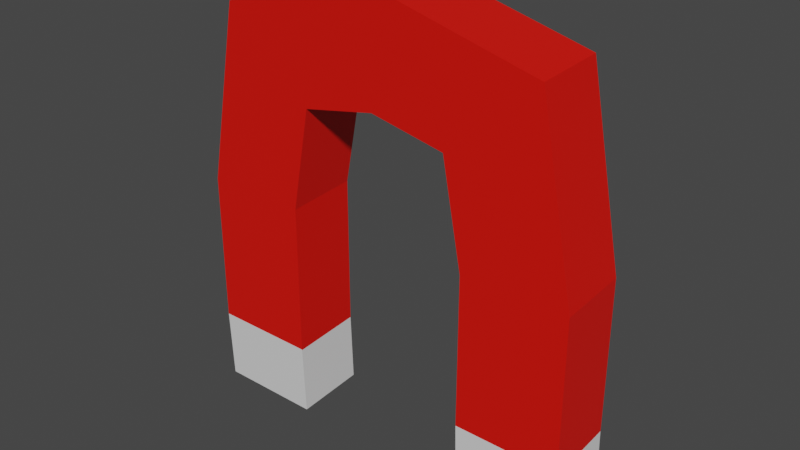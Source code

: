 # Source: Magnet.blend  (saved by Blender 3.6.13; exported with 4.5.12 LTS)
import bpy
from mathutils import Matrix  # noqa: F401  (used for matrix-valued properties, if any)

bpy.ops.wm.read_factory_settings(use_empty=True)
scene = bpy.context.scene
scene.name = 'Scene'

# ---- collections
col_collection = bpy.data.collections.new('Collection'); scene.collection.children.link(col_collection)

# ---- materials (node trees are filled in below, after node groups)
mat_magnet_body = bpy.data.materials.new('Magnet Body')
mat_magnet_body.use_transparent_shadow = False
mat_magnet_lower = bpy.data.materials.new('Magnet Lower')
mat_magnet_lower.use_transparent_shadow = False

# ---- material node trees
mat_magnet_body.use_nodes = True; mat_magnet_body.node_tree.nodes.clear()
_N = mat_magnet_body.node_tree.nodes; _L = mat_magnet_body.node_tree.links
n0 = _N.new('ShaderNodeBsdfPrincipled'); n0.name = 'Principled BSDF'; n0.location = (10, 300)
n0.distribution = 'GGX'
n0.subsurface_method = 'RANDOM_WALK_SKIN'
n0.inputs[0].default_value = (0.8, 0.004787, 0.0, 1.0)
n0.inputs[3].default_value = 1.45
n0.inputs[27].default_value = (0.0, 0.0, 0.0, 1.0)
n0.inputs[28].default_value = 1.0
n1 = _N.new('ShaderNodeOutputMaterial'); n1.name = 'Material Output'; n1.location = (300, 300)
_L.new(n0.outputs[0], n1.inputs[0])
n1.is_active_output = True
mat_magnet_lower.use_nodes = True; mat_magnet_lower.node_tree.nodes.clear()
_N = mat_magnet_lower.node_tree.nodes; _L = mat_magnet_lower.node_tree.links
n0 = _N.new('ShaderNodeBsdfPrincipled'); n0.name = 'Principled BSDF'; n0.location = (10, 300)
n0.distribution = 'GGX'
n0.subsurface_method = 'RANDOM_WALK_SKIN'
n0.inputs[3].default_value = 1.45
n0.inputs[27].default_value = (0.0, 0.0, 0.0, 1.0)
n0.inputs[28].default_value = 1.0
n1 = _N.new('ShaderNodeOutputMaterial'); n1.name = 'Material Output'; n1.location = (300, 300)
_L.new(n0.outputs[0], n1.inputs[0])
n1.is_active_output = True

# ---- world
world_world = bpy.data.worlds.new('World'); scene.world = world_world
world_world.use_nodes = True; world_world.node_tree.nodes.clear()
_N = world_world.node_tree.nodes; _L = world_world.node_tree.links
n0 = _N.new('ShaderNodeOutputWorld'); n0.name = 'World Output'; n0.location = (300, 300)
n1 = _N.new('ShaderNodeBackground'); n1.name = 'Background'; n1.location = (10, 300)
n1.inputs[0].default_value = (0.05088, 0.05088, 0.05088, 1.0)
_L.new(n1.outputs[0], n0.inputs[0])
n0.is_active_output = True
world_world.color = (0.05088, 0.05088, 0.05088)
world_world.use_sun_shadow = False
world_world.sun_shadow_jitter_overblur = 0.0

# ---- meshes
me_plane = bpy.data.meshes.new('Plane')
me_plane.from_pydata([(-1.354, -1.04, -3.63e-09), (0.0, 1.522, 1.422e-07), (-1.354, 0.005625, 3.809e-08), (-1.112, 1.242, 1.168e-07), (-0.6396, -1.04, -3.63e-09), (-0.6396, 0.001048, -4.914e-08), (-0.5061, 0.7033, -1.886e-08), (0.0, 0.8034, -9.786e-09), (1.354, -1.04, -3.63e-09), (1.354, 0.005625, 3.809e-08), (1.112, 1.242, 1.168e-07), (0.6396, -1.04, -3.63e-09), (0.6396, 0.001048, -4.914e-08), (0.5061, 0.7033, -1.886e-08), (-1.341, -0.01276, 0.4939), (-1.341, -1.058, 0.4939), (-0.6273, -1.058, 0.4939), (0.01236, 1.504, 0.4939), (-1.1, 1.223, 0.4939), (-0.6273, -0.01733, 0.4939), (-0.4938, 0.6849, 0.4939), (0.01236, 0.785, 0.4939), (1.366, -0.01276, 0.4939), (1.366, -1.058, 0.4939), (0.652, -1.058, 0.4939), (1.124, 1.223, 0.4939), (0.652, -0.01733, 0.4939), (0.5185, 0.6849, 0.4939), (1.366, -1.556, 0.4754), (0.652, -1.556, 0.4754), (1.366, -1.058, 0.4939), (0.652, -1.058, 0.4939), (1.366, -1.556, 0.4754), (0.652, -1.556, 0.4754)], [], [(2, 3, 1, 7, 6, 5, 4, 0), (9, 8, 11, 12, 13, 7, 1, 10), (14, 15, 16, 19, 20, 21, 17, 18), (22, 25, 17, 21, 27, 26, 24, 23), (13, 27, 21, 7), (7, 21, 20, 6), (1, 17, 25, 10), (0, 15, 14, 2), (9, 22, 23, 8), (3, 18, 17, 1), (10, 25, 22, 9), (2, 14, 18, 3), (11, 24, 26, 12), (5, 19, 16, 4), (12, 26, 27, 13), (6, 20, 19, 5), (24, 31, 30, 23), (29, 33, 31, 24), (28, 32, 33, 29), (23, 30, 32, 28)])
_uv = me_plane.uv_layers.new(name='UVMap')
_uv.uv.foreach_set('vector', [0.4624, 0.259, 0.4212, 0.04787, 0.2312, -2.036e-08, 0.2312, 0.1227, 0.3177, 0.1398, 0.3405, 0.2598, 0.3405, 0.4376, 0.4624, 0.4376, 0.0, 0.259, 0.0, 0.4376, 0.122, 0.4376, 0.122, 0.2598, 0.1448, 0.1398, 0.2312, 0.1227, 0.2312, -2.036e-08, 0.04127, 0.04787, 0.7214, 0.4624, 0.9, 0.4624, 0.9, 0.3405, 0.7222, 0.3405, 0.6023, 0.3177, 0.5852, 0.2312, 0.4624, 0.2312, 0.5103, 0.4212, 0.7214, -1.117e-08, 0.5103, 0.04127, 0.4624, 0.2312, 0.5852, 0.2312, 0.6023, 0.1448, 0.7222, 0.122, 0.9, 0.122, 0.9, 1.383e-09, 0.4346, 0.6954, 0.519, 0.6975, 0.5184, 0.6111, 0.434, 0.609, 0.434, 0.609, 0.5184, 0.6111, 0.519, 0.5246, 0.4346, 0.5225, 0.434, 0.7125, 0.3495, 0.7146, 0.3478, 0.9045, 0.4322, 0.9024, 0.08959, 0.9123, 0.174, 0.9147, 0.1724, 0.7361, 0.08801, 0.7337, 0.0852, 0.7337, 0.000801, 0.7365, 1.455e-08, 0.9151, 0.0844, 0.9123, 0.4322, 0.5225, 0.3477, 0.5246, 0.3495, 0.7146, 0.434, 0.7125, 0.08718, 0.5225, 0.002778, 0.5253, 0.000801, 0.7365, 0.0852, 0.7337, 0.08801, 0.7337, 0.1724, 0.7361, 0.1716, 0.5249, 0.08718, 0.5225, 0.1766, 0.8203, 0.261, 0.8228, 0.2598, 0.645, 0.1754, 0.6424, 0.3472, 0.6424, 0.2627, 0.6447, 0.261, 0.8226, 0.3454, 0.8202, 0.1754, 0.6424, 0.2598, 0.645, 0.2584, 0.5251, 0.174, 0.5225, 0.3477, 0.5225, 0.2633, 0.5248, 0.2627, 0.6447, 0.3472, 0.6424, 0.4624, 0.4624, 0.4624, 0.4624, 0.4624, 0.4624, 0.4624, 0.4624, 0.4624, 0.4624, 0.4624, 0.4624, 0.4624, 0.4624, 0.4624, 0.4624, 0.4624, 0.4624, 0.4624, 0.4624, 0.4624, 0.4624, 0.4624, 0.4624, 0.4624, 0.4624, 0.4624, 0.4624, 0.4624, 0.4624, 0.4624, 0.4624])
me_plane.materials.append(mat_magnet_body)
me_plane.update()
me_plane_001 = bpy.data.meshes.new('Plane.001')
me_plane_001.from_pydata([(-1.56, 0.2596, -0.2871), (-0.8464, 0.2596, -0.2871), (1.147, 0.2596, -0.2871), (0.4329, 0.2596, -0.2871), (-1.548, 0.2412, 0.2068), (-0.834, 0.2412, 0.2068), (1.159, 0.2412, 0.2068), (0.4452, 0.2412, 0.2068), (-1.56, -0.2375, -0.3056), (-0.8464, -0.2375, -0.3056), (1.147, -0.2375, -0.3056), (0.4329, -0.2375, -0.3056), (-1.548, -0.2559, 0.1883), (-0.834, -0.2559, 0.1883), (1.159, -0.2559, 0.1883), (0.4452, -0.2559, 0.1883), (1.159, 0.2412, 0.2068), (0.4452, 0.2412, 0.2068), (1.159, -0.2559, 0.1883), (0.4452, -0.2559, 0.1883), (1.069, 0.2015, -0.2158), (0.5142, 0.2015, -0.2158), (1.079, 0.1872, 0.1681), (0.5238, 0.1872, 0.1681), (1.069, -0.1849, -0.2302), (0.5142, -0.1849, -0.2302), (1.079, -0.1992, 0.1537), (0.5238, -0.1992, 0.1537), (1.079, 0.1872, 0.1681), (0.5238, 0.1872, 0.1681), (1.079, -0.1992, 0.1537), (0.5238, -0.1992, 0.1537), (-1.488, 0.2084, -0.2398), (-0.9161, 0.2084, -0.2398), (-1.478, 0.1936, 0.1559), (-0.9062, 0.1936, 0.1559), (-1.488, -0.19, -0.2547), (-0.9161, -0.19, -0.2547), (-1.478, -0.2047, 0.1411), (-0.9062, -0.2047, 0.1411)], [], [(5, 13, 9, 1), (1, 9, 8, 0), (9, 13, 12, 8), (10, 14, 15, 11), (6, 14, 10, 2), (2, 10, 11, 3), (3, 11, 15, 7), (4, 12, 13, 5), (0, 8, 12, 4), (17, 19, 18, 16), (24, 25, 27, 26), (22, 20, 24, 26), (20, 21, 25, 24), (21, 23, 27, 25), (29, 28, 30, 31), (3, 21, 20, 2), (16, 18, 30, 28), (6, 22, 26, 14), (19, 17, 29, 31), (17, 16, 28, 29), (7, 23, 21, 3), (15, 27, 23, 7), (14, 26, 27, 15), (18, 19, 31, 30), (2, 20, 22, 6), (35, 33, 37, 39), (33, 32, 36, 37), (37, 36, 38, 39), (34, 35, 39, 38), (32, 34, 38, 36), (5, 35, 34, 4), (0, 32, 33, 1), (1, 33, 35, 5), (4, 34, 32, 0)])
_uv = me_plane_001.uv_layers.new(name='UVMap')
_uv.uv.foreach_set('vector', [0.261, 0.8226, 0.2633, 0.9075, 0.3477, 0.9052, 0.3454, 0.8202, 0.3405, 0.4376, 0.3405, 0.5225, 0.4624, 0.5225, 0.4624, 0.4376, 0.6034, 0.6445, 0.6879, 0.6466, 0.6879, 0.5246, 0.6034, 0.5225, 0.519, 0.6445, 0.6034, 0.6466, 0.6034, 0.5246, 0.519, 0.5225, 1.455e-08, 0.9151, 0.002778, 1.0, 0.08718, 0.9972, 0.0844, 0.9123, 0.0, 0.4376, 0.0, 0.5225, 0.122, 0.5225, 0.122, 0.4376, 0.1766, 0.8203, 0.174, 0.9052, 0.2584, 0.9078, 0.261, 0.8228, 0.9, 0.4624, 0.985, 0.4624, 0.985, 0.3405, 0.9, 0.3405, 0.08959, 0.9123, 0.08718, 0.9972, 0.1716, 0.9996, 0.174, 0.9147, 0.6879, 0.6445, 0.7728, 0.6445, 0.7728, 0.5225, 0.6879, 0.5225, 0.519, 0.6445, 0.519, 0.5225, 0.6034, 0.5246, 0.6034, 0.6466, 1.455e-08, 0.9151, 0.0844, 0.9123, 0.08718, 0.9972, 0.002778, 1.0, 0.0, 0.4376, 0.122, 0.4376, 0.122, 0.5225, 0.0, 0.5225, 0.1766, 0.8203, 0.261, 0.8228, 0.2584, 0.9078, 0.174, 0.9052, 0.6879, 0.6445, 0.6879, 0.5225, 0.7728, 0.5225, 0.7728, 0.6445, 0.122, 0.4376, 0.122, 0.4376, 0.0, 0.4376, 0.0, 0.4376, 0.6879, 0.5225, 0.7728, 0.5225, 0.7728, 0.5225, 0.6879, 0.5225, 1.455e-08, 0.9151, 1.455e-08, 0.9151, 0.002778, 1.0, 0.002778, 1.0, 0.7728, 0.6445, 0.6879, 0.6445, 0.6879, 0.6445, 0.7728, 0.6445, 0.6879, 0.6445, 0.6879, 0.5225, 0.6879, 0.5225, 0.6879, 0.6445, 0.261, 0.8228, 0.261, 0.8228, 0.1766, 0.8203, 0.1766, 0.8203, 0.2584, 0.9078, 0.2584, 0.9078, 0.261, 0.8228, 0.261, 0.8228, 0.6034, 0.6466, 0.6034, 0.6466, 0.6034, 0.5246, 0.6034, 0.5246, 0.7728, 0.5225, 0.7728, 0.6445, 0.7728, 0.6445, 0.7728, 0.5225, 0.0844, 0.9123, 0.0844, 0.9123, 1.455e-08, 0.9151, 1.455e-08, 0.9151, 0.261, 0.8226, 0.3454, 0.8202, 0.3477, 0.9052, 0.2633, 0.9075, 0.3405, 0.4376, 0.4624, 0.4376, 0.4624, 0.5225, 0.3405, 0.5225, 0.6034, 0.6445, 0.6034, 0.5225, 0.6879, 0.5246, 0.6879, 0.6466, 0.9, 0.4624, 0.9, 0.3405, 0.985, 0.3405, 0.985, 0.4624, 0.08959, 0.9123, 0.174, 0.9147, 0.1716, 0.9996, 0.08718, 0.9972, 0.9, 0.3405, 0.9, 0.3405, 0.9, 0.4624, 0.9, 0.4624, 0.4624, 0.4376, 0.4624, 0.4376, 0.3405, 0.4376, 0.3405, 0.4376, 0.3454, 0.8202, 0.3454, 0.8202, 0.261, 0.8226, 0.261, 0.8226, 0.174, 0.9147, 0.174, 0.9147, 0.08959, 0.9123, 0.08959, 0.9123])
me_plane_001.materials.append(mat_magnet_lower)
me_plane_001.update()

# ---- objects
ob_plane = bpy.data.objects.new('Plane', me_plane)
ob_plane_001 = bpy.data.objects.new('Plane.001', me_plane_001)

# ---- transforms, parenting, visibility, modifiers, constraints
ob_plane.location = (0.0, 0.0, 2.56)
ob_plane.rotation_euler = (1.571, -0.0, 0.0)
ob_plane_001.location = (0.2067, -0.2871, 1.265)
ob_plane_001.rotation_euler = (1.571, -0.0, 0.0)

# ---- collection membership
col_collection.objects.link(ob_plane)
col_collection.objects.link(ob_plane_001)

# ---- scene / render settings (as saved in the file)
scene.frame_start = 1; scene.frame_end = 250; scene.frame_set(1)
scene.render.engine = 'BLENDER_EEVEE_NEXT'
scene.cycles.sampling_pattern = 'TABULATED_SOBOL'
scene.view_settings.view_transform = 'Filmic'
bpy.context.view_layer.update()

# ---- added for rendering (the .blend has no active camera and no usable light): camera, sun
cam_auto = bpy.data.cameras.new('AutoCamera')
cam_auto.lens = 50.0
cam_auto.sensor_width = 36.0
cam_auto.clip_end = 1000.0
ob_auto_camera = bpy.data.objects.new('AutoCamera', cam_auto)
scene.collection.objects.link(ob_auto_camera)
ob_auto_camera.location = (3.83569, -4.83312, 5.60706)
ob_auto_camera.rotation_euler = (1.09748, -7.21219e-08, 0.694738)
scene.camera = ob_auto_camera
light_auto_sun = bpy.data.lights.new('AutoSun', 'SUN')
light_auto_sun.energy = 3.0
light_auto_sun.angle = 0.0523599
ob_auto_sun = bpy.data.objects.new('AutoSun', light_auto_sun)
scene.collection.objects.link(ob_auto_sun)
ob_auto_sun.rotation_euler = (0.872665, 0.174533, 0.523599)
bpy.context.view_layer.update()
